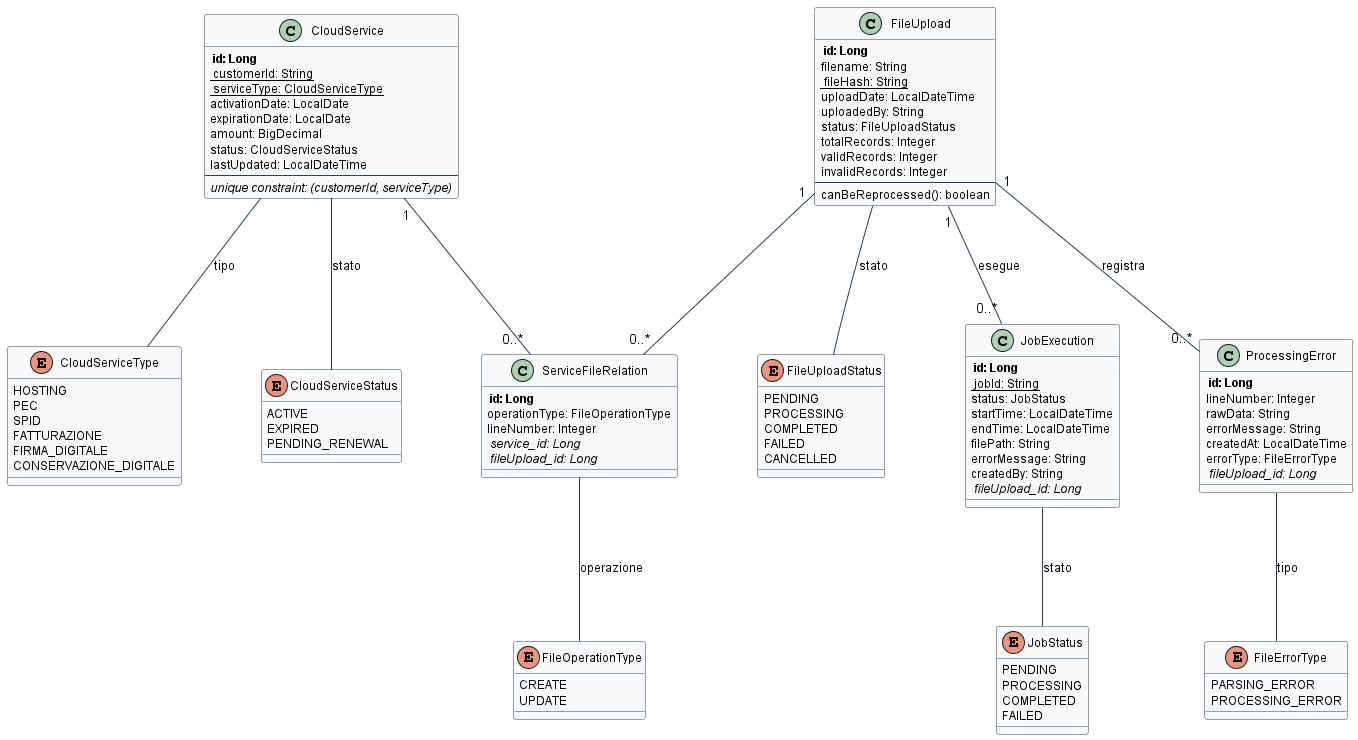

The diagram above was rendered by PlantUML. Its source (embedded in the PNG):
@startuml "Cloud Services Business Monitoring - Domain Model"

!define ENTITY class
!define PRIMARY_KEY <b>
!define FOREIGN_KEY <i>
!define UNIQUE_KEY <u>

skinparam class {
  BackgroundColor #F8F9FA
  ArrowColor #2C3E50
  BorderColor #2C3E50
}

skinparam classFontSize 14
skinparam classAttributeFontSize 12
skinparam nodesep 80
skinparam ranksep 100

ENTITY CloudService {
  PRIMARY_KEY id: Long
  UNIQUE_KEY customerId: String
  UNIQUE_KEY serviceType: CloudServiceType
  activationDate: LocalDate
  expirationDate: LocalDate
  amount: BigDecimal
  status: CloudServiceStatus
  lastUpdated: LocalDateTime
  --
  <i>unique constraint: (customerId, serviceType)</i>
}

ENTITY FileUpload {
  PRIMARY_KEY id: Long
  filename: String
  UNIQUE_KEY fileHash: String
  uploadDate: LocalDateTime
  uploadedBy: String
  status: FileUploadStatus
  totalRecords: Integer
  validRecords: Integer
  invalidRecords: Integer
  --
  canBeReprocessed(): boolean
}

ENTITY JobExecution {
  PRIMARY_KEY id: Long
  UNIQUE_KEY jobId: String
  status: JobStatus
  startTime: LocalDateTime
  endTime: LocalDateTime
  filePath: String
  errorMessage: String
  createdBy: String
  FOREIGN_KEY fileUpload_id: Long
}

ENTITY ProcessingError {
  PRIMARY_KEY id: Long
  lineNumber: Integer
  rawData: String
  errorMessage: String
  createdAt: LocalDateTime
  errorType: FileErrorType
  FOREIGN_KEY fileUpload_id: Long
}

ENTITY ServiceFileRelation {
  PRIMARY_KEY id: Long
  operationType: FileOperationType
  lineNumber: Integer
  FOREIGN_KEY service_id: Long
  FOREIGN_KEY fileUpload_id: Long
}

enum CloudServiceType {
  HOSTING
  PEC
  SPID
  FATTURAZIONE
  FIRMA_DIGITALE
  CONSERVAZIONE_DIGITALE
}

enum CloudServiceStatus {
  ACTIVE
  EXPIRED
  PENDING_RENEWAL
}

enum FileUploadStatus {
  PENDING
  PROCESSING
  COMPLETED
  FAILED
  CANCELLED
}

enum JobStatus {
  PENDING
  PROCESSING
  COMPLETED
  FAILED
}

enum FileErrorType {
  PARSING_ERROR
  PROCESSING_ERROR
}

enum FileOperationType {
  CREATE
  UPDATE
}

CloudService "1" -- "0..*" ServiceFileRelation
FileUpload "1" -- "0..*" ServiceFileRelation
FileUpload "1" -- "0..*" ProcessingError : registra
FileUpload "1" -- "0..*" JobExecution : esegue

CloudService -- CloudServiceType : tipo
CloudService -- CloudServiceStatus : stato
FileUpload -- FileUploadStatus : stato
JobExecution -- JobStatus : stato
ProcessingError -- FileErrorType : tipo
ServiceFileRelation -- FileOperationType : operazione

@enduml